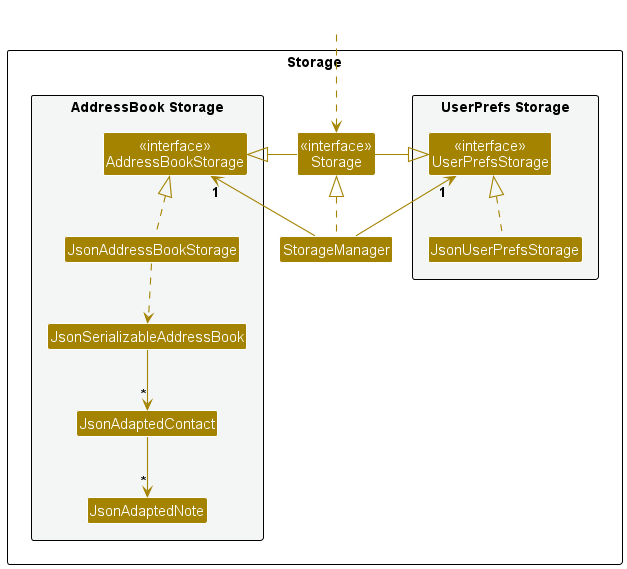

The diagram above was rendered by PlantUML. Its source (embedded in the PNG):
@startuml
!include style.puml
skinparam arrowThickness 1.1
skinparam arrowColor STORAGE_COLOR
skinparam classBackgroundColor STORAGE_COLOR

package Storage as StoragePackage {

package "UserPrefs Storage" #F4F6F6{
Class "<<interface>>\nUserPrefsStorage" as UserPrefsStorage
Class JsonUserPrefsStorage
}

Class "<<interface>>\nStorage" as Storage
Class StorageManager

package "AddressBook Storage" #F4F6F6{
Class "<<interface>>\nAddressBookStorage" as AddressBookStorage
Class JsonAddressBookStorage
Class JsonSerializableAddressBook
Class JsonAdaptedContact
Class JsonAdaptedNote
}

}

Class HiddenOutside #FFFFFF
HiddenOutside ..> Storage

StorageManager .up.|> Storage
StorageManager -up-> "1" UserPrefsStorage
StorageManager -up-> "1" AddressBookStorage

Storage -left-|> UserPrefsStorage
Storage -right-|> AddressBookStorage

JsonUserPrefsStorage .up.|> UserPrefsStorage
JsonAddressBookStorage .up.|> AddressBookStorage
JsonAddressBookStorage ..> JsonSerializableAddressBook
JsonSerializableAddressBook --> "*" JsonAdaptedContact
JsonAdaptedContact --> "*" JsonAdaptedNote

@enduml